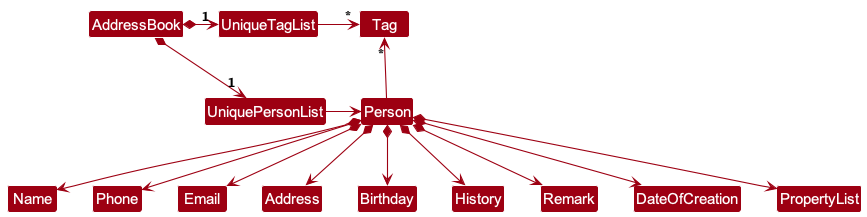

The diagram above was rendered by PlantUML. Its source (embedded in the PNG):
@startuml
!include style.puml
skinparam arrowThickness 1.1
skinparam arrowColor MODEL_COLOR
skinparam classBackgroundColor MODEL_COLOR

AddressBook *-right-> "1" UniquePersonList
AddressBook *-right-> "1" UniqueTagList
UniqueTagList -[hidden]down- UniquePersonList
UniqueTagList -[hidden]down- UniquePersonList

UniqueTagList -right-> "*" Tag
UniquePersonList -right-> Person

Person -up-> "*" Tag

Person *--> Name
Person *--> Phone
Person *--> Email
Person *--> Address
Person *--> Birthday
Person *--> History
Person *--> Remark
Person *--> DateOfCreation
Person *--> PropertyList

@enduml